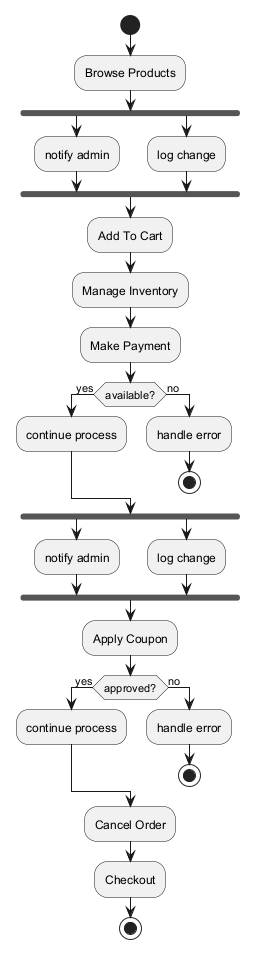

The diagram above was rendered by PlantUML. Its source (embedded in the PNG):
@startuml
skinparam backgroundColor #FFFFFF
skinparam classBackgroundColor #F1F8E9
skinparam classBorderColor #33691E
start
:Browse Products;
fork
:notify admin;
fork again
:log change;
end fork
:Add To Cart;
:Manage Inventory;
:Make Payment;
if (available?) then (yes)
:continue process;
else (no)
:handle error;
stop
endif
fork
:notify admin;
fork again
:log change;
end fork
:Apply Coupon;
if (approved?) then (yes)
:continue process;
else (no)
:handle error;
stop
endif
:Cancel Order;
:Checkout;
stop
@enduml